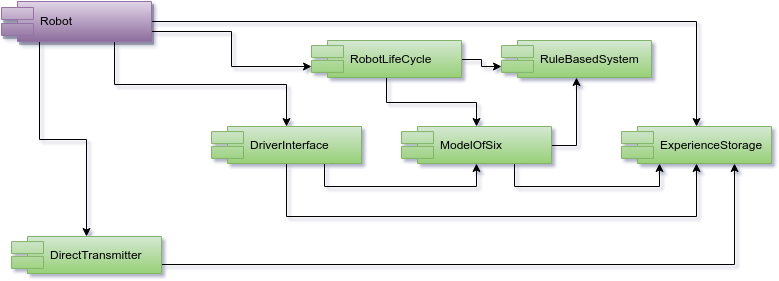

The diagram above was exported from draw.io. Its source (the exported page's mxGraphModel, read from the mxfile embedded in the PNG):
<mxGraphModel dx="1430" dy="901" grid="1" gridSize="10" guides="1" tooltips="1" connect="1" arrows="1" fold="1" page="1" pageScale="1" pageWidth="1169" pageHeight="826" background="#ffffff" math="0" shadow="0">
  <root>
    <mxCell id="0" />
    <mxCell id="1" parent="0" />
    <mxCell id="2" style="edgeStyle=orthogonalEdgeStyle;rounded=0;html=1;jettySize=auto;orthogonalLoop=1;entryX=0.5;entryY=0;exitX=0.75;exitY=1;" edge="1" source="7" target="10" parent="1">
      <mxGeometry x="143" y="55" as="geometry">
        <mxPoint x="105" y="130" as="targetPoint" />
        <Array as="points">
          <mxPoint x="143" y="98" />
          <mxPoint x="315" y="98" />
        </Array>
      </mxGeometry>
    </mxCell>
    <mxCell id="3" style="edgeStyle=orthogonalEdgeStyle;rounded=0;html=1;entryX=0.5;entryY=0;jettySize=auto;orthogonalLoop=1;" edge="1" source="7" target="11" parent="1">
      <mxGeometry x="180" y="35" as="geometry">
        <mxPoint x="350" y="126" as="targetPoint" />
        <Array as="points">
          <mxPoint x="725" y="35" />
        </Array>
      </mxGeometry>
    </mxCell>
    <mxCell id="4" style="edgeStyle=orthogonalEdgeStyle;rounded=0;html=1;exitX=0.5;exitY=1;endArrow=classic;endFill=1;jettySize=auto;orthogonalLoop=1;" edge="1" source="19" target="16" parent="1">
      <mxGeometry x="415" y="91" as="geometry">
        <Array as="points">
          <mxPoint x="415" y="116" />
          <mxPoint x="505" y="116" />
        </Array>
      </mxGeometry>
    </mxCell>
    <mxCell id="5" style="edgeStyle=orthogonalEdgeStyle;rounded=0;html=1;exitX=0.25;exitY=1;entryX=0.5;entryY=0;endArrow=classic;endFill=1;jettySize=auto;orthogonalLoop=1;" edge="1" source="7" target="13" parent="1">
      <mxGeometry x="68" y="55" as="geometry">
        <Array as="points">
          <mxPoint x="68" y="153" />
          <mxPoint x="115" y="153" />
        </Array>
      </mxGeometry>
    </mxCell>
    <mxCell id="6" style="edgeStyle=orthogonalEdgeStyle;rounded=0;html=1;exitX=1;exitY=0.75;entryX=0;entryY=0.7;endArrow=classic;endFill=1;jettySize=auto;orthogonalLoop=1;fontSize=14;" edge="1" source="7" target="19" parent="1">
      <mxGeometry x="180" y="45" as="geometry" />
    </mxCell>
    <mxCell id="7" value="Robot" style="shape=component;align=left;spacingLeft=36;plain-purple;shadow=1;" vertex="1" parent="1">
      <mxGeometry x="30" y="15" width="150" height="40" as="geometry" />
    </mxCell>
    <mxCell id="8" style="edgeStyle=orthogonalEdgeStyle;rounded=0;html=1;exitX=0.5;exitY=1;entryX=0.5;entryY=1;endArrow=classic;endFill=1;jettySize=auto;orthogonalLoop=1;" edge="1" source="10" target="11" parent="1">
      <mxGeometry x="315" y="177" as="geometry">
        <Array as="points">
          <mxPoint x="315" y="230" />
          <mxPoint x="725" y="230" />
        </Array>
      </mxGeometry>
    </mxCell>
    <mxCell id="9" style="edgeStyle=orthogonalEdgeStyle;rounded=0;html=1;exitX=0.75;exitY=1;entryX=0.5;entryY=1;endArrow=classic;endFill=1;jettySize=auto;orthogonalLoop=1;" edge="1" source="10" target="16" parent="1">
      <mxGeometry x="353" y="177" as="geometry">
        <Array as="points">
          <mxPoint x="353" y="200" />
          <mxPoint x="505" y="200" />
        </Array>
      </mxGeometry>
    </mxCell>
    <mxCell id="10" value="DriverInterface" style="shape=component;align=left;spacingLeft=36;plain-green" vertex="1" parent="1">
      <mxGeometry x="240" y="140" width="150" height="37" as="geometry" />
    </mxCell>
    <mxCell id="11" value="ExperienceStorage" style="shape=component;align=left;spacingLeft=36;plain-green" vertex="1" parent="1">
      <mxGeometry x="650" y="140" width="150" height="37" as="geometry" />
    </mxCell>
    <mxCell id="12" style="edgeStyle=orthogonalEdgeStyle;rounded=0;html=1;exitX=1;exitY=0.75;endArrow=classic;endFill=1;jettySize=auto;orthogonalLoop=1;entryX=0.75;entryY=1;" edge="1" source="13" target="11" parent="1">
      <mxGeometry x="190" y="177" as="geometry">
        <Array as="points">
          <mxPoint x="763" y="278" />
        </Array>
      </mxGeometry>
    </mxCell>
    <mxCell id="13" value="DirectTransmitter" style="shape=component;align=left;spacingLeft=36;plain-green" vertex="1" parent="1">
      <mxGeometry x="40" y="250" width="150" height="37" as="geometry" />
    </mxCell>
    <mxCell id="14" style="edgeStyle=orthogonalEdgeStyle;rounded=0;html=1;exitX=0.75;exitY=1;entryX=0.25;entryY=1;endArrow=classic;endFill=1;jettySize=auto;orthogonalLoop=1;" edge="1" source="16" target="11" parent="1">
      <mxGeometry x="543" y="177" as="geometry">
        <Array as="points">
          <mxPoint x="543" y="200" />
          <mxPoint x="688" y="200" />
        </Array>
      </mxGeometry>
    </mxCell>
    <mxCell id="15" style="edgeStyle=orthogonalEdgeStyle;rounded=0;html=1;entryX=0.5;entryY=1;endArrow=classic;endFill=1;jettySize=auto;orthogonalLoop=1;exitX=1;exitY=0.5;" edge="1" source="16" target="17" parent="1">
      <mxGeometry x="580" y="91" as="geometry">
        <Array as="points">
          <mxPoint x="605" y="159" />
        </Array>
      </mxGeometry>
    </mxCell>
    <mxCell id="16" value="ModelOfSix" style="shape=component;align=left;spacingLeft=36;plain-green" vertex="1" parent="1">
      <mxGeometry x="430" y="140" width="150" height="37" as="geometry" />
    </mxCell>
    <mxCell id="17" value="RuleBasedSystem" style="shape=component;align=left;spacingLeft=36;plain-green" vertex="1" parent="1">
      <mxGeometry x="530" y="54" width="150" height="37" as="geometry" />
    </mxCell>
    <mxCell id="18" style="edgeStyle=orthogonalEdgeStyle;rounded=0;html=1;entryX=0;entryY=0.7;endArrow=classic;endFill=1;jettySize=auto;orthogonalLoop=1;fontSize=14;" edge="1" source="19" target="17" parent="1">
      <mxGeometry x="490" y="73" as="geometry" />
    </mxCell>
    <mxCell id="19" value="RobotLifeCycle" style="shape=component;align=left;spacingLeft=36;plain-green" vertex="1" parent="1">
      <mxGeometry x="340" y="54" width="150" height="37" as="geometry" />
    </mxCell>
  </root>
</mxGraphModel>